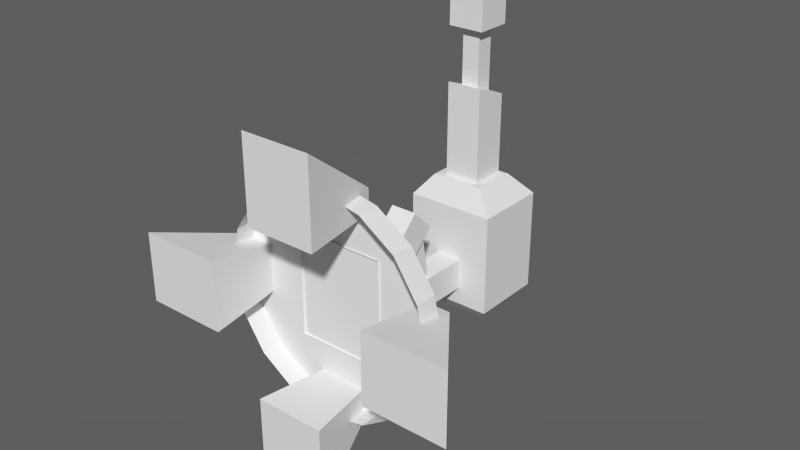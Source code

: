 # Source: Laser-Turret.blend  (saved by Blender 2.74.0; exported with 4.5.12 LTS)
import bpy
from mathutils import Matrix  # noqa: F401  (used for matrix-valued properties, if any)

bpy.ops.wm.read_factory_settings(use_empty=True)
scene = bpy.context.scene
scene.name = 'Scene'

# ---- collections
col_collection_1 = bpy.data.collections.new('Collection 1'); scene.collection.children.link(col_collection_1)

# ---- world
world_world = bpy.data.worlds.new('World'); scene.world = world_world
world_world.color = (0.1107, 0.1107, 0.1107)
world_world.use_sun_shadow = False
world_world.sun_shadow_jitter_overblur = 0.0
world_world.cycles.sampling_method = 'MANUAL'
world_world.cycles.sample_map_resolution = 256

# ---- meshes
me_cube_002 = bpy.data.meshes.new('Cube.002')
me_cube_002.from_pydata([(-0.105, 5.508e-09, 0.126), (-0.063, 0.1155, 0.0105), (-0.105, -5.508e-09, -0.126), (-0.063, 0.1155, -0.0945), (0.105, 5.508e-09, 0.126), (0.063, 0.1155, 0.0105), (0.105, -5.508e-09, -0.126), (0.063, 0.1155, -0.0945)], [], [(1, 3, 2, 0), (3, 7, 6, 2), (7, 5, 4, 6), (5, 1, 0, 4), (5, 7, 3, 1)])
_uv = me_cube_002.uv_layers.new(name='UVMap')
_uv.uv.foreach_set('vector', [0.1031, 0.6259, 0.1031, 0.6982, 0.01851, 0.7199, 0.01851, 0.5464, 0.1031, 0.6982, 0.1899, 0.6982, 0.2188, 0.7806, 0.0742, 0.7806, 0.1899, 0.6982, 0.1899, 0.6259, 0.2745, 0.5464, 0.2745, 0.7199, 0.1899, 0.6259, 0.1031, 0.6259, 0.0742, 0.5135, 0.2188, 0.5135, 0.1899, 0.6259, 0.1899, 0.6982, 0.1031, 0.6982, 0.1031, 0.6259])
me_cube_002.materials.append(None)
me_cube_002.use_remesh_preserve_volume = False
me_cube_002.use_remesh_preserve_attributes = False
me_cube_002.use_mirror_vertex_groups = False
me_cube_002.update()
me_cube_004 = bpy.data.meshes.new('Cube.004')
me_cube_004.from_pydata([(-0.105, -0.021, 0.168), (-0.105, 0.1575, 0.168), (-0.105, -0.021, -0.0735), (-0.105, 0.1575, -0.0735), (0.105, -0.021, 0.168), (0.105, 0.1575, 0.168), (0.105, -0.021, -0.0735), (0.105, 0.1575, -0.0735), (-0.063, 0.0042, 0.2205), (-0.063, 0.1113, 0.2205), (0.063, 0.0042, 0.2205), (0.063, 0.1113, 0.2205), (-0.0735, 0.005775, -0.105), (-0.0735, 0.1307, -0.105), (0.0735, 0.005775, -0.105), (0.0735, 0.1307, -0.105)], [], [(1, 3, 2, 0), (6, 2, 12, 14), (7, 5, 4, 6), (0, 4, 10, 8), (0, 2, 6, 4), (5, 7, 3, 1), (11, 9, 8, 10), (5, 1, 9, 11), (4, 5, 11, 10), (1, 0, 8, 9), (13, 15, 14, 12), (7, 6, 14, 15), (3, 7, 15, 13), (2, 3, 13, 12)])
_uv = me_cube_004.uv_layers.new(name='UVMap')
_uv.uv.foreach_set('vector', [0.4665, 0.9886, 0.4665, 0.8083, 0.5997, 0.8083, 0.5997, 0.9886, 0.5067, 0.7783, 0.3256, 0.7783, 0.3527, 0.7427, 0.4795, 0.7427, 0.3098, 0.8083, 0.3098, 0.9886, 0.1766, 0.9886, 0.1766, 0.8083, 0.5619, 0.5127, 0.7548, 0.5127, 0.7162, 0.5662, 0.6005, 0.5662, 0.01985, 0.9886, 0.01985, 0.8083, 0.1766, 0.8083, 0.1766, 0.9886, 0.3098, 0.9886, 0.3098, 0.8083, 0.4665, 0.8083, 0.4665, 0.9886, 0.7162, 0.6646, 0.6005, 0.6646, 0.6005, 0.5662, 0.7162, 0.5662, 0.7548, 0.7289, 0.5619, 0.7289, 0.6005, 0.6646, 0.7162, 0.6646, 0.778, 0.5431, 0.778, 0.7071, 0.7162, 0.6646, 0.7162, 0.5662, 0.5387, 0.7071, 0.5387, 0.5431, 0.6005, 0.5662, 0.6005, 0.6646, 0.3527, 0.6349, 0.4795, 0.6349, 0.4795, 0.7427, 0.3527, 0.7427, 0.5179, 0.6118, 0.5179, 0.7658, 0.4795, 0.7427, 0.4795, 0.6349, 0.3256, 0.5993, 0.5067, 0.5993, 0.4795, 0.6349, 0.3527, 0.6349, 0.3143, 0.7658, 0.3143, 0.6118, 0.3527, 0.6349, 0.3527, 0.7427])
me_cube_004.materials.append(None)
me_cube_004.use_remesh_preserve_volume = False
me_cube_004.use_remesh_preserve_attributes = False
me_cube_004.use_mirror_vertex_groups = False
me_cube_004.update()
me_cube_007 = bpy.data.meshes.new('Cube.007')
me_cube_007.from_pydata([(-0.021, -0.021, 0.1785), (-0.021, 0.021, 0.1785), (-0.021, -0.021, 5.925e-09), (-0.021, 0.021, -9.179e-10), (0.021, -0.021, 0.1785), (0.021, 0.021, 0.1785), (0.021, -0.021, 5.925e-09), (0.021, 0.021, -9.179e-10)], [], [(1, 3, 2, 0), (7, 5, 4, 6), (0, 2, 6, 4), (5, 7, 3, 1)])
_uv = me_cube_007.uv_layers.new(name='UVMap')
_uv.uv.foreach_set('vector', [0.8543, 0.3222, 0.9777, 0.3222, 0.9777, 0.3512, 0.8543, 0.3512, 0.9777, 0.2931, 0.8543, 0.2931, 0.8543, 0.2641, 0.9777, 0.2641, 0.8543, 0.3512, 0.9777, 0.3512, 0.9777, 0.3802, 0.8543, 0.3802, 0.8543, 0.2931, 0.9777, 0.2931, 0.9777, 0.3222, 0.8543, 0.3222])
me_cube_007.materials.append(None)
me_cube_007.use_remesh_preserve_volume = False
me_cube_007.use_remesh_preserve_attributes = False
me_cube_007.use_mirror_vertex_groups = False
me_cube_007.update()
me_cube_006 = bpy.data.meshes.new('Cube.006')
me_cube_006.from_pydata([(-0.042, -0.042, 0.1155), (-0.042, 0.042, 0.084), (-0.042, -0.042, 9.972e-09), (-0.042, 0.042, -3.713e-09), (0.042, -0.042, 0.1155), (0.042, 0.042, 0.084), (0.042, -0.042, 9.972e-09), (0.042, 0.042, -3.713e-09)], [], [(1, 3, 2, 0), (3, 7, 6, 2), (7, 5, 4, 6), (5, 1, 0, 4), (0, 2, 6, 4), (5, 7, 3, 1)])
_uv = me_cube_006.uv_layers.new(name='UVMap')
_uv.uv.foreach_set('vector', [0.856, 0.4071, 0.9226, 0.4071, 0.9226, 0.4736, 0.8311, 0.4736, 0.9892, 0.4736, 0.9892, 0.5402, 0.9226, 0.5402, 0.9226, 0.4736, 0.9226, 0.6068, 0.856, 0.6068, 0.8311, 0.5402, 0.9226, 0.5402, 0.9022, 0.6162, 0.9022, 0.6828, 0.8311, 0.6828, 0.8311, 0.6162, 0.8311, 0.4736, 0.9226, 0.4736, 0.9226, 0.5402, 0.8311, 0.5402, 0.9022, 0.6162, 0.9688, 0.6162, 0.9688, 0.6828, 0.9022, 0.6828])
me_cube_006.materials.append(None)
me_cube_006.use_remesh_preserve_volume = False
me_cube_006.use_remesh_preserve_attributes = False
me_cube_006.use_mirror_vertex_groups = False
me_cube_006.update()
me_cube_005 = bpy.data.meshes.new('Cube.005')
me_cube_005.from_pydata([(-0.042, -0.042, 0.273), (-0.042, 0.042, 0.2415), (-0.042, -0.042, 9.972e-09), (-0.042, 0.042, -3.713e-09), (0.042, -0.042, 0.273), (0.042, 0.042, 0.2415), (0.042, -0.042, 9.972e-09), (0.042, 0.042, -3.713e-09)], [], [(1, 3, 2, 0), (7, 5, 4, 6), (5, 1, 0, 4), (0, 2, 6, 4), (5, 7, 3, 1)])
_uv = me_cube_005.uv_layers.new(name='UVMap')
_uv.uv.foreach_set('vector', [0.8386, 0.7854, 0.8386, 0.9834, 0.7697, 0.9834, 0.7697, 0.7596, 0.9074, 0.9834, 0.9074, 0.7854, 0.9763, 0.7596, 0.9763, 0.9834, 0.9074, 0.7854, 0.8386, 0.7854, 0.8386, 0.7119, 0.9074, 0.7119, 0.7697, 0.7596, 0.7697, 0.9834, 0.7009, 0.9834, 0.7009, 0.7596, 0.9074, 0.7854, 0.9074, 0.9834, 0.8386, 0.9834, 0.8386, 0.7854])
me_cube_005.materials.append(None)
me_cube_005.use_remesh_preserve_volume = False
me_cube_005.use_remesh_preserve_attributes = False
me_cube_005.use_mirror_vertex_groups = False
me_cube_005.update()
me_cube_000 = bpy.data.meshes.new('Cube.000')
me_cube_000.from_pydata([(-0.0315, 0.21, 0.03675), (-0.0315, 0.21, -0.03675), (-0.0315, -5.423e-10, 0.03675), (-0.0315, -2.449e-08, -0.03675), (0.0315, 0.21, 0.03675), (0.0315, 0.21, -0.03675), (0.0315, -5.423e-10, 0.03675), (0.0315, -2.449e-08, -0.03675)], [], [(1, 3, 2, 0), (3, 7, 6, 2), (7, 5, 4, 6), (5, 1, 0, 4), (0, 2, 6, 4), (5, 7, 3, 1)])
_uv = me_cube_000.uv_layers.new(name='UVMap')
_uv.uv.foreach_set('vector', [0.8176, 0.4691, 0.586, 0.4691, 0.586, 0.388, 0.8176, 0.388, 0.586, 0.1679, 0.586, 0.2374, 0.5049, 0.2374, 0.5049, 0.1679, 0.586, 0.2375, 0.8176, 0.2375, 0.8176, 0.3185, 0.586, 0.3185, 0.8176, 0.2374, 0.8176, 0.1679, 0.8986, 0.1679, 0.8986, 0.2374, 0.8176, 0.388, 0.586, 0.388, 0.586, 0.3185, 0.8176, 0.3185, 0.8176, 0.2374, 0.586, 0.2374, 0.586, 0.1679, 0.8176, 0.1679])
me_cube_000.materials.append(None)
me_cube_000.use_remesh_preserve_volume = False
me_cube_000.use_remesh_preserve_attributes = False
me_cube_000.use_mirror_vertex_groups = False
me_cube_000.update()
me_cube_008 = bpy.data.meshes.new('Cube.008')
me_cube_008.from_pydata([(-0.02362, 0.07266, -0.2004), (-0.02362, 0.0002744, -0.2132), (-0.02362, 0.03619, 0.006382), (-0.02362, -0.03619, -0.006382), (0.02362, 0.07266, -0.2004), (0.02362, 0.0002744, -0.2132), (0.02362, 0.03619, 0.006382), (0.02362, -0.03619, -0.006382)], [], [(1, 3, 2, 0), (3, 7, 6, 2), (7, 5, 4, 6), (5, 1, 0, 4), (0, 2, 6, 4), (5, 7, 3, 1)])
_uv = me_cube_008.uv_layers.new(name='UVMap')
_uv.uv.foreach_set('vector', [0.8176, 0.4691, 0.586, 0.4691, 0.586, 0.388, 0.8176, 0.388, 0.586, 0.1679, 0.586, 0.2374, 0.5049, 0.2374, 0.5049, 0.1679, 0.586, 0.2375, 0.8176, 0.2375, 0.8176, 0.3185, 0.586, 0.3185, 0.8176, 0.2374, 0.8176, 0.1679, 0.8986, 0.1679, 0.8986, 0.2374, 0.8176, 0.388, 0.586, 0.388, 0.586, 0.3185, 0.8176, 0.3185, 0.8176, 0.2374, 0.586, 0.2374, 0.586, 0.1679, 0.8176, 0.1679])
me_cube_008.materials.append(None)
me_cube_008.use_remesh_preserve_volume = False
me_cube_008.use_remesh_preserve_attributes = False
me_cube_008.use_mirror_vertex_groups = False
me_cube_008.update()
me_cube_003 = bpy.data.meshes.new('Cube.003')
me_cube_003.from_pydata([(-0.0315, 0.1225, 0.1745), (-0.0315, 0.1745, 0.1225), (-0.0315, -0.02599, 0.02599), (-0.0315, 0.02599, -0.02599), (0.0315, 0.1225, 0.1745), (0.0315, 0.1745, 0.1225), (0.0315, -0.02599, 0.02599), (0.0315, 0.02599, -0.02599)], [], [(1, 3, 2, 0), (3, 7, 6, 2), (7, 5, 4, 6), (5, 1, 0, 4), (0, 2, 6, 4), (5, 7, 3, 1)])
_uv = me_cube_003.uv_layers.new(name='UVMap')
_uv.uv.foreach_set('vector', [0.8176, 0.4691, 0.586, 0.4691, 0.586, 0.388, 0.8176, 0.388, 0.586, 0.1679, 0.586, 0.2374, 0.5049, 0.2374, 0.5049, 0.1679, 0.586, 0.2375, 0.8176, 0.2375, 0.8176, 0.3185, 0.586, 0.3185, 0.8176, 0.2374, 0.8176, 0.1679, 0.8986, 0.1679, 0.8986, 0.2374, 0.8176, 0.388, 0.586, 0.388, 0.586, 0.3185, 0.8176, 0.3185, 0.8176, 0.2374, 0.586, 0.2374, 0.586, 0.1679, 0.8176, 0.1679])
me_cube_003.materials.append(None)
me_cube_003.use_remesh_preserve_volume = False
me_cube_003.use_remesh_preserve_attributes = False
me_cube_003.use_mirror_vertex_groups = False
me_cube_003.update()
me_cylinder = bpy.data.meshes.new('Cylinder')
me_cylinder.from_pydata([(0.0, -0.02625, -0.2625), (0.0, 0.02625, -0.2625), (0.1005, -0.02625, -0.2425), (0.1005, 0.02625, -0.2425), (0.1856, -0.02625, -0.1856), (0.1856, 0.02625, -0.1856), (0.2425, -0.02625, -0.1005), (0.2425, 0.02625, -0.1005), (0.2625, -0.02625, 1.262e-08), (0.2625, 0.02625, 1.033e-08), (0.2425, -0.02625, 0.1005), (0.2425, 0.02625, 0.1005), (0.1856, -0.02625, 0.1856), (0.1856, 0.02625, 0.1856), (0.1005, -0.02625, 0.2425), (0.1005, 0.02625, 0.2425), (3.964e-08, -0.02625, 0.2625), (3.964e-08, 0.02625, 0.2625), (-0.1005, -0.02625, 0.2425), (-0.1005, 0.02625, 0.2425), (-0.1856, -0.02625, 0.1856), (-0.1856, 0.02625, 0.1856), (-0.2425, -0.02625, 0.1005), (-0.2425, 0.02625, 0.1005), (-0.2625, -0.02625, -1.983e-09), (-0.2625, 0.02625, -4.278e-09), (-0.2425, -0.02625, -0.1005), (-0.2425, 0.02625, -0.1005), (-0.1856, -0.02625, -0.1856), (-0.1856, 0.02625, -0.1856), (-0.1005, -0.02625, -0.2425), (-0.1005, 0.02625, -0.2425)], [], [(0, 1, 3, 2), (2, 3, 5, 4), (4, 5, 7, 6), (6, 7, 9, 8), (8, 9, 11, 10), (10, 11, 13, 12), (12, 13, 15, 14), (14, 15, 17, 16), (16, 17, 19, 18), (18, 19, 21, 20), (20, 21, 23, 22), (22, 23, 25, 24), (24, 25, 27, 26), (26, 27, 29, 28), (3, 1, 31, 29, 27, 25, 23, 21, 19, 17, 15, 13, 11, 9, 7, 5), (30, 31, 1, 0), (28, 29, 31, 30)])
_uv = me_cylinder.uv_layers.new(name='UVMap')
_uv.uv.foreach_set('vector', [0.9057, 0.01188, 0.9057, 0.1264, 0.8499, 0.1264, 0.8499, 0.01188, 0.8499, 0.01188, 0.8499, 0.1264, 0.794, 0.1264, 0.794, 0.01188, 0.794, 0.01188, 0.794, 0.1264, 0.7382, 0.1264, 0.7382, 0.01188, 0.7382, 0.01188, 0.7382, 0.1264, 0.6824, 0.1264, 0.6824, 0.01188, 0.6824, 0.01188, 0.6824, 0.1264, 0.6265, 0.1264, 0.6265, 0.01189, 0.6265, 0.01189, 0.6265, 0.1264, 0.5707, 0.1264, 0.5707, 0.01189, 0.5707, 0.01189, 0.5707, 0.1264, 0.5148, 0.1264, 0.5148, 0.01189, 0.5148, 0.01189, 0.5148, 0.1264, 0.459, 0.1264, 0.459, 0.01189, 0.459, 0.01189, 0.459, 0.1264, 0.4031, 0.1264, 0.4031, 0.01189, 0.4031, 0.01189, 0.4031, 0.1264, 0.3473, 0.1264, 0.3473, 0.01189, 0.3473, 0.01189, 0.3473, 0.1264, 0.2915, 0.1264, 0.2915, 0.01189, 0.2915, 0.01189, 0.2915, 0.1264, 0.2356, 0.1264, 0.2356, 0.01189, 0.2356, 0.01189, 0.2356, 0.1264, 0.1798, 0.1264, 0.1798, 0.01189, 0.1798, 0.01189, 0.1798, 0.1264, 0.1239, 0.1264, 0.1239, 0.01189, 0.1247, 0.4072, 0.0731, 0.3859, 0.03361, 0.3464, 0.01224, 0.2948, 0.01224, 0.239, 0.03361, 0.1874, 0.0731, 0.1479, 0.1247, 0.1265, 0.1805, 0.1265, 0.2321, 0.1479, 0.2716, 0.1874, 0.293, 0.239, 0.293, 0.2948, 0.2716, 0.3464, 0.2321, 0.3859, 0.1805, 0.4072, 0.06809, 0.01188, 0.06808, 0.1264, 0.01224, 0.1264, 0.01224, 0.01188, 0.1239, 0.01189, 0.1239, 0.1264, 0.06808, 0.1264, 0.06809, 0.01188])
me_cylinder.materials.append(None)
me_cylinder.use_remesh_preserve_volume = False
me_cylinder.use_remesh_preserve_attributes = False
me_cylinder.use_mirror_vertex_groups = False
me_cylinder.update()
me_cube_009 = bpy.data.meshes.new('Cube.009')
me_cube_009.from_pydata([(-0.2004, -1.369e-08, -0.084), (-0.05562, 0.1938, -0.0525), (-1.002e-09, -1.369e-08, -0.084), (-6.261e-10, 0.1938, -0.0525), (-0.2004, 1.369e-08, 0.084), (-0.05562, 0.1938, 0.0525), (1.002e-09, 1.369e-08, 0.084), (6.261e-10, 0.1938, 0.0525)], [], [(1, 3, 2, 0), (3, 7, 6, 2), (7, 5, 4, 6), (5, 1, 0, 4), (0, 2, 6, 4), (5, 7, 3, 1)])
_uv = me_cube_009.uv_layers.new(name='UVMap')
_uv.uv.foreach_set('vector', [0.3569, 0.5382, 0.3338, 0.5604, 0.2555, 0.4788, 0.3387, 0.3989, 0.3569, 0.1719, 0.4173, 0.1719, 0.4355, 0.2835, 0.3387, 0.2835, 0.4404, 0.5604, 0.4173, 0.5382, 0.4355, 0.3989, 0.5187, 0.4788, 0.4173, 0.5382, 0.3569, 0.5382, 0.3387, 0.3989, 0.4355, 0.3989, 0.3387, 0.3989, 0.3387, 0.2835, 0.4355, 0.2835, 0.4355, 0.3989, 0.4173, 0.5382, 0.4173, 0.5703, 0.3569, 0.5703, 0.3569, 0.5382])
me_cube_009.materials.append(None)
me_cube_009.use_remesh_preserve_volume = False
me_cube_009.use_remesh_preserve_attributes = False
me_cube_009.use_mirror_vertex_groups = False
me_cube_009.update()
me_cube_010 = bpy.data.meshes.new('Cube.010')
me_cube_010.from_pydata([(0.2004, 1.369e-08, 0.084), (0.05562, 0.1938, 0.0525), (1.369e-08, 1.369e-08, 0.084), (8.553e-09, 0.1938, 0.0525), (0.2004, -1.369e-08, -0.084), (0.05562, 0.1938, -0.0525), (-1.369e-08, -1.369e-08, -0.084), (-8.553e-09, 0.1938, -0.0525)], [], [(1, 3, 2, 0), (3, 7, 6, 2), (7, 5, 4, 6), (5, 1, 0, 4), (0, 2, 6, 4), (5, 7, 3, 1)])
_uv = me_cube_010.uv_layers.new(name='UVMap')
_uv.uv.foreach_set('vector', [0.3569, 0.5382, 0.3338, 0.5604, 0.2555, 0.4788, 0.3387, 0.3989, 0.3569, 0.1719, 0.4173, 0.1719, 0.4355, 0.2835, 0.3387, 0.2835, 0.4404, 0.5604, 0.4173, 0.5382, 0.4355, 0.3989, 0.5187, 0.4788, 0.4173, 0.5382, 0.3569, 0.5382, 0.3387, 0.3989, 0.4355, 0.3989, 0.3387, 0.3989, 0.3387, 0.2835, 0.4355, 0.2835, 0.4355, 0.3989, 0.4173, 0.5382, 0.4173, 0.5703, 0.3569, 0.5703, 0.3569, 0.5382])
me_cube_010.materials.append(None)
me_cube_010.use_remesh_preserve_volume = False
me_cube_010.use_remesh_preserve_attributes = False
me_cube_010.use_mirror_vertex_groups = False
me_cube_010.update()
me_cube_011 = bpy.data.meshes.new('Cube.011')
me_cube_011.from_pydata([(0.084, -3.266e-08, -0.2004), (0.0525, 0.1938, -0.05562), (0.084, -4.459e-15, -2.737e-08), (0.0525, 0.1938, -4.869e-08), (-0.084, -3.266e-08, -0.2004), (-0.0525, 0.1938, -0.05562), (-0.084, 4.459e-15, 2.737e-08), (-0.0525, 0.1938, -1.447e-08)], [], [(1, 3, 2, 0), (3, 7, 6, 2), (7, 5, 4, 6), (5, 1, 0, 4), (0, 2, 6, 4), (5, 7, 3, 1)])
_uv = me_cube_011.uv_layers.new(name='UVMap')
_uv.uv.foreach_set('vector', [0.3569, 0.5382, 0.3338, 0.5604, 0.2555, 0.4788, 0.3387, 0.3989, 0.3569, 0.1719, 0.4173, 0.1719, 0.4355, 0.2835, 0.3387, 0.2835, 0.4404, 0.5604, 0.4173, 0.5382, 0.4355, 0.3989, 0.5187, 0.4788, 0.4173, 0.5382, 0.3569, 0.5382, 0.3387, 0.3989, 0.4355, 0.3989, 0.3387, 0.3989, 0.3387, 0.2835, 0.4355, 0.2835, 0.4355, 0.3989, 0.4173, 0.5382, 0.4173, 0.5703, 0.3569, 0.5703, 0.3569, 0.5382])
me_cube_011.materials.append(None)
me_cube_011.use_remesh_preserve_volume = False
me_cube_011.use_remesh_preserve_attributes = False
me_cube_011.use_mirror_vertex_groups = False
me_cube_011.update()
me_cube_001 = bpy.data.meshes.new('Cube.001')
me_cube_001.from_pydata([(-0.084, 3.266e-08, 0.2004), (-0.0525, 0.1938, 0.05562), (-0.084, 0.0, 0.0), (-0.0525, 0.1938, -3.158e-08), (0.084, 3.266e-08, 0.2004), (0.0525, 0.1938, 0.05562), (0.084, 0.0, 0.0), (0.0525, 0.1938, -3.158e-08)], [], [(1, 3, 2, 0), (3, 7, 6, 2), (7, 5, 4, 6), (5, 1, 0, 4), (0, 2, 6, 4), (5, 7, 3, 1)])
_uv = me_cube_001.uv_layers.new(name='UVMap')
_uv.uv.foreach_set('vector', [0.3569, 0.5382, 0.3338, 0.5604, 0.2555, 0.4788, 0.3387, 0.3989, 0.3569, 0.1719, 0.4173, 0.1719, 0.4355, 0.2835, 0.3387, 0.2835, 0.4404, 0.5604, 0.4173, 0.5382, 0.4355, 0.3989, 0.5187, 0.4788, 0.4173, 0.5382, 0.3569, 0.5382, 0.3387, 0.3989, 0.4355, 0.3989, 0.3387, 0.3989, 0.3387, 0.2835, 0.4355, 0.2835, 0.4355, 0.3989, 0.4173, 0.5382, 0.4173, 0.5703, 0.3569, 0.5703, 0.3569, 0.5382])
me_cube_001.materials.append(None)
me_cube_001.use_remesh_preserve_volume = False
me_cube_001.use_remesh_preserve_attributes = False
me_cube_001.use_mirror_vertex_groups = False
me_cube_001.update()

# ---- objects
ob_rotation_base = bpy.data.objects.new('Rotation-Base', me_cube_002)
ob_head = bpy.data.objects.new('Head', me_cube_004)
ob_mid = bpy.data.objects.new('Mid', me_cube_007)
ob_front = bpy.data.objects.new('Front', me_cube_006)
ob_back = bpy.data.objects.new('Back', me_cube_005)
ob_arm_3 = bpy.data.objects.new('Arm-3', me_cube_000)
ob_arm_2 = bpy.data.objects.new('Arm-2', me_cube_008)
ob_arm_1 = bpy.data.objects.new('Arm-1', me_cube_003)
ob_base = bpy.data.objects.new('Base', me_cylinder)
ob_leg_right = bpy.data.objects.new('Leg_Right', me_cube_009)
ob_leg_left = bpy.data.objects.new('Leg_Left', me_cube_010)
ob_leg_back = bpy.data.objects.new('Leg_Back', me_cube_011)
ob_leg_front = bpy.data.objects.new('Leg_Front', me_cube_001)

# ---- transforms, parenting, visibility, modifiers, constraints
ob_rotation_base.location = (0.0, 0.1575, -1.118e-08)
ob_rotation_base.lineart.crease_threshold = 0.0
ob_head.parent = ob_rotation_base
ob_head.matrix_parent_inverse = Matrix(((1.0, 0.0, 0.0, 0.0), (0.0, 1.0, 0.0, -0.1575), (0.0, 0.0, 1.0, 1.118e-08), (0.0, 0.0, 0.0, 1.0)))
ob_head.location = (0.0, 0.546, -0.0945)
ob_head.lineart.crease_threshold = 0.0
ob_mid.parent = ob_head
ob_mid.matrix_parent_inverse = Matrix(((1.0, 0.0, 0.0, 0.0), (0.0, 1.0, 0.0, -0.546), (0.0, 0.0, 1.0, 0.0945), (0.0, 0.0, 0.0, 1.0)))
ob_mid.location = (0.0, 0.609, 0.304)
ob_mid.lineart.crease_threshold = 0.0
ob_front.parent = ob_head
ob_front.matrix_parent_inverse = Matrix(((1.0, 0.0, 0.0, 0.0), (0.0, 1.0, 0.0, -0.546), (0.0, 0.0, 1.0, 0.0945), (0.0, 0.0, 0.0, 1.0)))
ob_front.location = (0.0, 0.609, 0.4725)
ob_front.lineart.crease_threshold = 0.0
ob_back.parent = ob_head
ob_back.matrix_parent_inverse = Matrix(((1.0, 0.0, 0.0, 0.0), (0.0, 1.0, 0.0, -0.546), (0.0, 0.0, 1.0, 0.0945), (0.0, 0.0, 0.0, 1.0)))
ob_back.location = (0.0, 0.609, 0.0735)
ob_back.lineart.crease_threshold = 0.0
ob_arm_3.parent = ob_rotation_base
ob_arm_3.matrix_parent_inverse = Matrix(((1.0, 0.0, 0.0, 0.0), (0.0, 1.0, 0.0, -0.1575), (0.0, 0.0, 1.0, 1.118e-08), (0.0, 0.0, 0.0, 1.0)))
ob_arm_3.location = (0.0, 0.3465, -0.08925)
ob_arm_3.lineart.crease_threshold = 0.0
ob_arm_2.parent = ob_rotation_base
ob_arm_2.matrix_parent_inverse = Matrix(((1.0, 0.0, 0.0, 0.0), (0.0, 1.0, 0.0, -0.1575), (0.0, 0.0, 1.0, 1.118e-08), (0.0, 0.0, 0.0, 1.0)))
ob_arm_2.location = (0.0, 0.357, 0.08925)
ob_arm_2.lineart.crease_threshold = 0.0
ob_arm_1.parent = ob_rotation_base
ob_arm_1.matrix_parent_inverse = Matrix(((1.0, 0.0, 0.0, 0.0), (0.0, 1.0, 0.0, -0.1575), (0.0, 0.0, 1.0, 1.118e-08), (0.0, 0.0, 0.0, 1.0)))
ob_arm_1.location = (0.0, 0.2415, -0.04725)
ob_arm_1.lineart.crease_threshold = 0.0
ob_base.location = (0.0, 0.1365, -1.118e-08)
ob_base.lineart.crease_threshold = 0.0
ob_leg_right.parent = ob_base
ob_leg_right.matrix_parent_inverse = Matrix(((1.0, 0.0, 0.0, 0.0), (0.0, 1.0, 0.0, -0.1365), (0.0, 0.0, 1.0, 1.118e-08), (0.0, 0.0, 0.0, 1.0)))
ob_leg_right.location = (-0.1995, 0.0, -5.209e-09)
ob_leg_right.lineart.crease_threshold = 0.0
ob_leg_left.parent = ob_base
ob_leg_left.matrix_parent_inverse = Matrix(((1.0, 0.0, 0.0, 0.0), (0.0, 1.0, 0.0, -0.1365), (0.0, 0.0, 1.0, 1.118e-08), (0.0, 0.0, 0.0, 1.0)))
ob_leg_left.location = (0.1995, 0.0, -5.209e-09)
ob_leg_left.lineart.crease_threshold = 0.0
ob_leg_back.parent = ob_base
ob_leg_back.matrix_parent_inverse = Matrix(((1.0, 0.0, 0.0, 0.0), (0.0, 1.0, 0.0, -0.1365), (0.0, 0.0, 1.0, 1.118e-08), (0.0, 0.0, 0.0, 1.0)))
ob_leg_back.location = (0.0, -8.72e-09, -0.1995)
ob_leg_back.lineart.crease_threshold = 0.0
ob_leg_front.parent = ob_base
ob_leg_front.matrix_parent_inverse = Matrix(((1.0, 0.0, 0.0, 0.0), (0.0, 1.0, 0.0, -0.1365), (0.0, 0.0, 1.0, 1.118e-08), (0.0, 0.0, 0.0, 1.0)))
ob_leg_front.location = (0.0, 8.72e-09, 0.1995)
ob_leg_front.lineart.crease_threshold = 0.0

# ---- collection membership
col_collection_1.objects.link(ob_rotation_base)
col_collection_1.objects.link(ob_head)
col_collection_1.objects.link(ob_mid)
col_collection_1.objects.link(ob_front)
col_collection_1.objects.link(ob_back)
col_collection_1.objects.link(ob_arm_3)
col_collection_1.objects.link(ob_arm_2)
col_collection_1.objects.link(ob_arm_1)
col_collection_1.objects.link(ob_base)
col_collection_1.objects.link(ob_leg_right)
col_collection_1.objects.link(ob_leg_left)
col_collection_1.objects.link(ob_leg_back)
col_collection_1.objects.link(ob_leg_front)

# ---- scene / render settings (as saved in the file)
scene.frame_start = 1; scene.frame_end = 250; scene.frame_set(1)
scene.render.engine = 'BLENDER_EEVEE_NEXT'
scene.render.resolution_percentage = 50
scene.render.dither_intensity = 0.0
scene.cycles.use_denoising = False
scene.cycles.samples = 50
scene.cycles.sampling_pattern = 'TABULATED_SOBOL'
scene.cycles.light_sampling_threshold = 0.0
scene.cycles.use_adaptive_sampling = False
scene.cycles.use_light_tree = False
scene.cycles.blur_glossy = 0.0
scene.cycles.pixel_filter_type = 'GAUSSIAN'
scene.cycles.sample_clamp_indirect = 0.0
scene.view_settings.view_transform = 'Standard'
bpy.context.view_layer.update()

# ---- added for rendering (the .blend has no active camera and no usable light): camera, sun
cam_auto = bpy.data.cameras.new('AutoCamera')
cam_auto.lens = 50.0
cam_auto.sensor_width = 36.0
cam_auto.clip_end = 1000.0
ob_auto_camera = bpy.data.objects.new('AutoCamera', cam_auto)
scene.collection.objects.link(ob_auto_camera)
ob_auto_camera.location = (1.34421, -1.2613, 1.1694)
ob_auto_camera.rotation_euler = (1.09748, -7.21219e-08, 0.694738)
scene.camera = ob_auto_camera
light_auto_sun = bpy.data.lights.new('AutoSun', 'SUN')
light_auto_sun.energy = 3.0
light_auto_sun.angle = 0.0523599
ob_auto_sun = bpy.data.objects.new('AutoSun', light_auto_sun)
scene.collection.objects.link(ob_auto_sun)
ob_auto_sun.rotation_euler = (0.872665, 0.174533, 0.523599)
bpy.context.view_layer.update()

